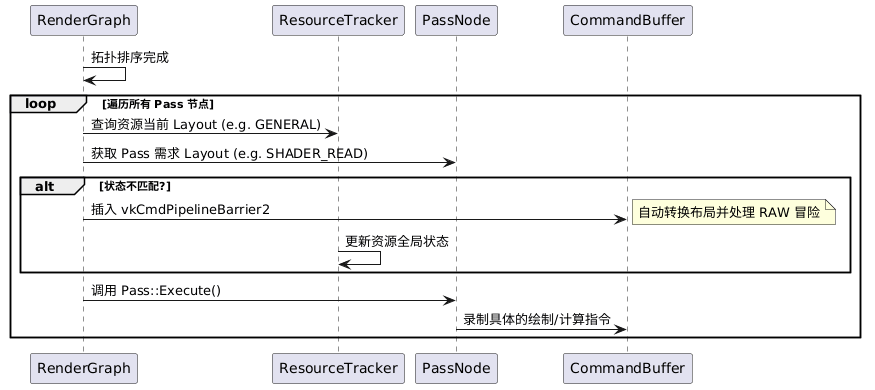

The diagram above was rendered by PlantUML. Its source (embedded in the PNG):
@startuml
skinparam backgroundColor white
participant "RenderGraph" as RG
participant "ResourceTracker" as TR
participant "PassNode" as PN
participant "CommandBuffer" as CMD

RG -> RG : 拓扑排序完成
loop 遍历所有 Pass 节点
    RG -> TR : 查询资源当前 Layout (e.g. GENERAL)
    RG -> PN : 获取 Pass 需求 Layout (e.g. SHADER_READ)
    
    alt 状态不匹配?
        RG -> CMD : 插入 vkCmdPipelineBarrier2
        note right: 自动转换布局并处理 RAW 冒险
        TR -> TR : 更新资源全局状态
    end
    
    RG -> PN : 调用 Pass::Execute()
    PN -> CMD : 录制具体的绘制/计算指令
end
@enduml